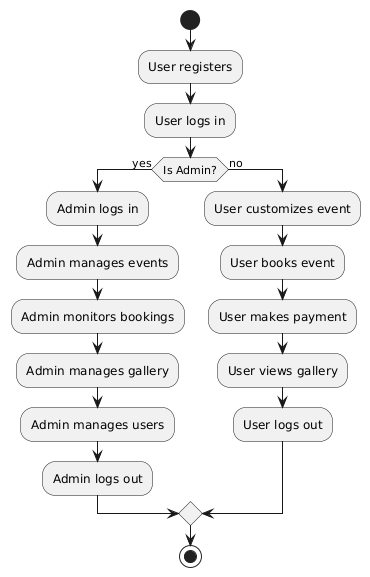

The diagram above was rendered by PlantUML. Its source (embedded in the PNG):
@startuml
start

:User registers;
:User logs in;

if (Is Admin?) then (yes)
    :Admin logs in;
    :Admin manages events;
    :Admin monitors bookings;
    :Admin manages gallery;
    :Admin manages users;
    :Admin logs out;
else (no)
    :User customizes event;
    :User books event;
    :User makes payment;
    :User views gallery;
    :User logs out;
endif

stop
@enduml